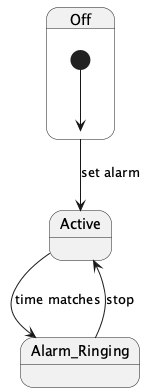

The diagram above was rendered by PlantUML. Its source (embedded in the PNG):
@startuml
state Off {
  [*] --> Off
}
state Active
state Alarm_Ringing

Off --> Active : set alarm
Active --> Alarm_Ringing : time matches
Alarm_Ringing --> Active : stop
@enduml